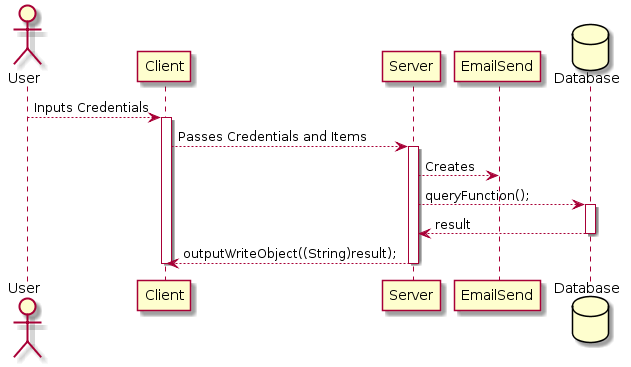

The diagram above was rendered by PlantUML. Its source (embedded in the PNG):
@startuml
actor User
participant Client 
participant Server 
participant EmailSend
database Database 

User --> Client: Inputs Credentials
activate Client
Client --> Server: Passes Credentials and Items
activate Server
Server --> EmailSend: Creates
Server --> Database: queryFunction();
activate Database
Database --> Server: result
deactivate Database
Server --> Client: outputWriteObject((String)result);
deactivate Server
deactivate Client
@enduml